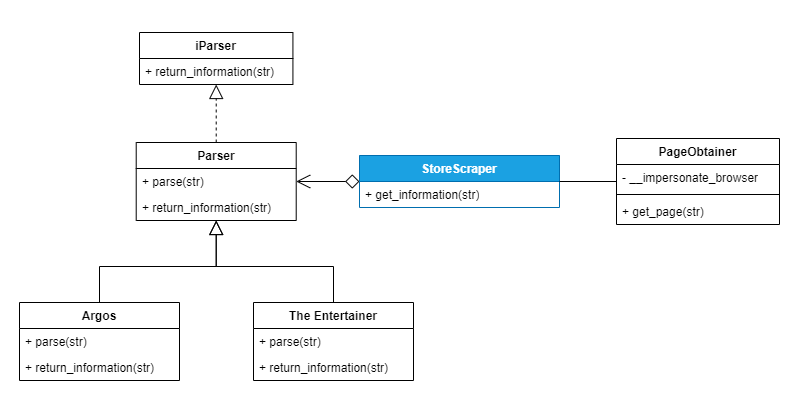

The diagram above was exported from draw.io. Its source (the exported page's mxGraphModel, read from the mxfile embedded in the PNG):
<mxGraphModel dx="1477" dy="1091" grid="1" gridSize="10" guides="1" tooltips="1" connect="1" arrows="1" fold="1" page="1" pageScale="1" pageWidth="827" pageHeight="1169" background="none" math="0" shadow="0">
  <root>
    <mxCell id="0" />
    <mxCell id="1" parent="0" />
    <mxCell id="mHAjsBCfuWs315Z_H-fL-22" value="" style="rounded=0;whiteSpace=wrap;html=1;strokeColor=none;" vertex="1" parent="1">
      <mxGeometry width="800" height="420" as="geometry" />
    </mxCell>
    <mxCell id="8NX0ZTh4TIbL8IL-fZjb-10" value="StoreScraper" style="swimlane;fontStyle=1;align=center;verticalAlign=top;childLayout=stackLayout;horizontal=1;startSize=26;horizontalStack=0;resizeParent=1;resizeParentMax=0;resizeLast=0;collapsible=1;marginBottom=0;whiteSpace=wrap;html=1;fillColor=#1ba1e2;fontColor=#ffffff;strokeColor=#006EAF;" parent="1" vertex="1">
      <mxGeometry x="359" y="155" width="200" height="52" as="geometry" />
    </mxCell>
    <mxCell id="8NX0ZTh4TIbL8IL-fZjb-13" value="+ get_information(str)" style="text;strokeColor=none;fillColor=none;align=left;verticalAlign=top;spacingLeft=4;spacingRight=4;overflow=hidden;rotatable=0;points=[[0,0.5],[1,0.5]];portConstraint=eastwest;whiteSpace=wrap;html=1;" parent="8NX0ZTh4TIbL8IL-fZjb-10" vertex="1">
      <mxGeometry y="26" width="200" height="26" as="geometry" />
    </mxCell>
    <mxCell id="8NX0ZTh4TIbL8IL-fZjb-25" value="PageObtainer" style="swimlane;fontStyle=1;align=center;verticalAlign=top;childLayout=stackLayout;horizontal=1;startSize=26;horizontalStack=0;resizeParent=1;resizeParentMax=0;resizeLast=0;collapsible=1;marginBottom=0;whiteSpace=wrap;html=1;" parent="1" vertex="1">
      <mxGeometry x="616" y="138" width="163" height="86" as="geometry" />
    </mxCell>
    <mxCell id="8NX0ZTh4TIbL8IL-fZjb-40" value="- __impersonate_browser" style="text;strokeColor=none;fillColor=none;align=left;verticalAlign=top;spacingLeft=4;spacingRight=4;overflow=hidden;rotatable=0;points=[[0,0.5],[1,0.5]];portConstraint=eastwest;whiteSpace=wrap;html=1;" parent="8NX0ZTh4TIbL8IL-fZjb-25" vertex="1">
      <mxGeometry y="26" width="163" height="26" as="geometry" />
    </mxCell>
    <mxCell id="8NX0ZTh4TIbL8IL-fZjb-27" value="" style="line;strokeWidth=1;fillColor=none;align=left;verticalAlign=middle;spacingTop=-1;spacingLeft=3;spacingRight=3;rotatable=0;labelPosition=right;points=[];portConstraint=eastwest;strokeColor=inherit;" parent="8NX0ZTh4TIbL8IL-fZjb-25" vertex="1">
      <mxGeometry y="52" width="163" height="8" as="geometry" />
    </mxCell>
    <mxCell id="8NX0ZTh4TIbL8IL-fZjb-39" value="+ get_page(str)" style="text;strokeColor=none;fillColor=none;align=left;verticalAlign=top;spacingLeft=4;spacingRight=4;overflow=hidden;rotatable=0;points=[[0,0.5],[1,0.5]];portConstraint=eastwest;whiteSpace=wrap;html=1;" parent="8NX0ZTh4TIbL8IL-fZjb-25" vertex="1">
      <mxGeometry y="60" width="163" height="26" as="geometry" />
    </mxCell>
    <mxCell id="8NX0ZTh4TIbL8IL-fZjb-38" style="edgeStyle=orthogonalEdgeStyle;rounded=0;orthogonalLoop=1;jettySize=auto;html=1;endSize=12;startSize=12;endArrow=none;endFill=0;" parent="1" source="8NX0ZTh4TIbL8IL-fZjb-10" target="8NX0ZTh4TIbL8IL-fZjb-25" edge="1">
      <mxGeometry relative="1" as="geometry">
        <mxPoint x="556" y="1" as="targetPoint" />
        <mxPoint x="386" y="-28" as="sourcePoint" />
      </mxGeometry>
    </mxCell>
    <mxCell id="8NX0ZTh4TIbL8IL-fZjb-99" style="edgeStyle=orthogonalEdgeStyle;rounded=0;orthogonalLoop=1;jettySize=auto;html=1;endArrow=open;endFill=0;startArrow=diamond;startFill=0;endSize=12;startSize=12;" parent="1" source="8NX0ZTh4TIbL8IL-fZjb-10" target="mHAjsBCfuWs315Z_H-fL-1" edge="1">
      <mxGeometry relative="1" as="geometry">
        <mxPoint x="569" y="61" as="sourcePoint" />
        <mxPoint x="722" y="162" as="targetPoint" />
      </mxGeometry>
    </mxCell>
    <mxCell id="8NX0ZTh4TIbL8IL-fZjb-59" value="" style="edgeStyle=orthogonalEdgeStyle;rounded=0;orthogonalLoop=1;jettySize=auto;html=1;dashed=1;endArrow=block;endFill=0;endSize=12;" parent="1" source="mHAjsBCfuWs315Z_H-fL-1" target="8NX0ZTh4TIbL8IL-fZjb-5" edge="1">
      <mxGeometry x="-0.2414" y="-84" relative="1" as="geometry">
        <mxPoint x="675.7" y="315" as="sourcePoint" />
        <mxPoint as="offset" />
      </mxGeometry>
    </mxCell>
    <mxCell id="8NX0ZTh4TIbL8IL-fZjb-115" value="" style="group" parent="1" vertex="1" connectable="0">
      <mxGeometry x="139.0027572016461" y="32" width="153.4156378600823" height="86" as="geometry" />
    </mxCell>
    <mxCell id="8NX0ZTh4TIbL8IL-fZjb-5" value="iParser" style="swimlane;fontStyle=1;align=center;verticalAlign=top;childLayout=stackLayout;horizontal=1;startSize=26;horizontalStack=0;resizeParent=1;resizeParentMax=0;resizeLast=0;collapsible=1;marginBottom=0;whiteSpace=wrap;html=1;container=0;" parent="8NX0ZTh4TIbL8IL-fZjb-115" vertex="1">
      <mxGeometry width="153.4156378600823" height="52" as="geometry" />
    </mxCell>
    <mxCell id="8NX0ZTh4TIbL8IL-fZjb-7" value="+ return_information(str)" style="text;strokeColor=none;fillColor=none;align=left;verticalAlign=top;spacingLeft=4;spacingRight=4;overflow=hidden;rotatable=0;points=[[0,0.5],[1,0.5]];portConstraint=eastwest;whiteSpace=wrap;html=1;container=0;" parent="8NX0ZTh4TIbL8IL-fZjb-5" vertex="1">
      <mxGeometry y="26" width="153.4156378600823" height="26" as="geometry" />
    </mxCell>
    <mxCell id="8NX0ZTh4TIbL8IL-fZjb-6" value="" style="line;strokeWidth=1;fillColor=none;align=left;verticalAlign=middle;spacingTop=-1;spacingLeft=3;spacingRight=3;rotatable=0;labelPosition=right;points=[];portConstraint=eastwest;strokeColor=inherit;container=0;" parent="8NX0ZTh4TIbL8IL-fZjb-115" vertex="1">
      <mxGeometry y="52" width="153.4156378600823" height="8" as="geometry" />
    </mxCell>
    <mxCell id="mHAjsBCfuWs315Z_H-fL-1" value="Parser" style="swimlane;fontStyle=1;align=center;verticalAlign=top;childLayout=stackLayout;horizontal=1;startSize=26;horizontalStack=0;resizeParent=1;resizeParentMax=0;resizeLast=0;collapsible=1;marginBottom=0;whiteSpace=wrap;html=1;" vertex="1" parent="1">
      <mxGeometry x="135.71" y="142" width="160" height="78" as="geometry" />
    </mxCell>
    <mxCell id="mHAjsBCfuWs315Z_H-fL-4" value="+ parse(str)" style="text;strokeColor=none;fillColor=none;align=left;verticalAlign=top;spacingLeft=4;spacingRight=4;overflow=hidden;rotatable=0;points=[[0,0.5],[1,0.5]];portConstraint=eastwest;whiteSpace=wrap;html=1;" vertex="1" parent="mHAjsBCfuWs315Z_H-fL-1">
      <mxGeometry y="26" width="160" height="26" as="geometry" />
    </mxCell>
    <mxCell id="mHAjsBCfuWs315Z_H-fL-6" value="+ return_information(str)" style="text;strokeColor=none;fillColor=none;align=left;verticalAlign=top;spacingLeft=4;spacingRight=4;overflow=hidden;rotatable=0;points=[[0,0.5],[1,0.5]];portConstraint=eastwest;whiteSpace=wrap;html=1;" vertex="1" parent="mHAjsBCfuWs315Z_H-fL-1">
      <mxGeometry y="52" width="160" height="26" as="geometry" />
    </mxCell>
    <mxCell id="mHAjsBCfuWs315Z_H-fL-17" style="edgeStyle=orthogonalEdgeStyle;rounded=0;orthogonalLoop=1;jettySize=auto;html=1;endArrow=block;endFill=0;endSize=12;" edge="1" parent="1" source="mHAjsBCfuWs315Z_H-fL-7" target="mHAjsBCfuWs315Z_H-fL-1">
      <mxGeometry relative="1" as="geometry" />
    </mxCell>
    <mxCell id="mHAjsBCfuWs315Z_H-fL-7" value="Argos" style="swimlane;fontStyle=1;align=center;verticalAlign=top;childLayout=stackLayout;horizontal=1;startSize=26;horizontalStack=0;resizeParent=1;resizeParentMax=0;resizeLast=0;collapsible=1;marginBottom=0;whiteSpace=wrap;html=1;" vertex="1" parent="1">
      <mxGeometry x="19.000000000000014" y="302" width="160" height="78" as="geometry" />
    </mxCell>
    <mxCell id="mHAjsBCfuWs315Z_H-fL-9" value="+ parse(str)" style="text;strokeColor=none;fillColor=none;align=left;verticalAlign=top;spacingLeft=4;spacingRight=4;overflow=hidden;rotatable=0;points=[[0,0.5],[1,0.5]];portConstraint=eastwest;whiteSpace=wrap;html=1;" vertex="1" parent="mHAjsBCfuWs315Z_H-fL-7">
      <mxGeometry y="26" width="160" height="26" as="geometry" />
    </mxCell>
    <mxCell id="mHAjsBCfuWs315Z_H-fL-10" value="+ return_information(str)" style="text;strokeColor=none;fillColor=none;align=left;verticalAlign=top;spacingLeft=4;spacingRight=4;overflow=hidden;rotatable=0;points=[[0,0.5],[1,0.5]];portConstraint=eastwest;whiteSpace=wrap;html=1;" vertex="1" parent="mHAjsBCfuWs315Z_H-fL-7">
      <mxGeometry y="52" width="160" height="26" as="geometry" />
    </mxCell>
    <mxCell id="mHAjsBCfuWs315Z_H-fL-18" style="edgeStyle=orthogonalEdgeStyle;rounded=0;orthogonalLoop=1;jettySize=auto;html=1;endSize=12;endArrow=block;endFill=0;" edge="1" parent="1" source="mHAjsBCfuWs315Z_H-fL-12" target="mHAjsBCfuWs315Z_H-fL-1">
      <mxGeometry relative="1" as="geometry" />
    </mxCell>
    <mxCell id="mHAjsBCfuWs315Z_H-fL-12" value="The Entertainer" style="swimlane;fontStyle=1;align=center;verticalAlign=top;childLayout=stackLayout;horizontal=1;startSize=26;horizontalStack=0;resizeParent=1;resizeParentMax=0;resizeLast=0;collapsible=1;marginBottom=0;whiteSpace=wrap;html=1;" vertex="1" parent="1">
      <mxGeometry x="253" y="302" width="160" height="78" as="geometry" />
    </mxCell>
    <mxCell id="mHAjsBCfuWs315Z_H-fL-15" value="+ parse(str)" style="text;strokeColor=none;fillColor=none;align=left;verticalAlign=top;spacingLeft=4;spacingRight=4;overflow=hidden;rotatable=0;points=[[0,0.5],[1,0.5]];portConstraint=eastwest;whiteSpace=wrap;html=1;" vertex="1" parent="mHAjsBCfuWs315Z_H-fL-12">
      <mxGeometry y="26" width="160" height="26" as="geometry" />
    </mxCell>
    <mxCell id="mHAjsBCfuWs315Z_H-fL-16" value="+ return_information(str)" style="text;strokeColor=none;fillColor=none;align=left;verticalAlign=top;spacingLeft=4;spacingRight=4;overflow=hidden;rotatable=0;points=[[0,0.5],[1,0.5]];portConstraint=eastwest;whiteSpace=wrap;html=1;" vertex="1" parent="mHAjsBCfuWs315Z_H-fL-12">
      <mxGeometry y="52" width="160" height="26" as="geometry" />
    </mxCell>
  </root>
</mxGraphModel>